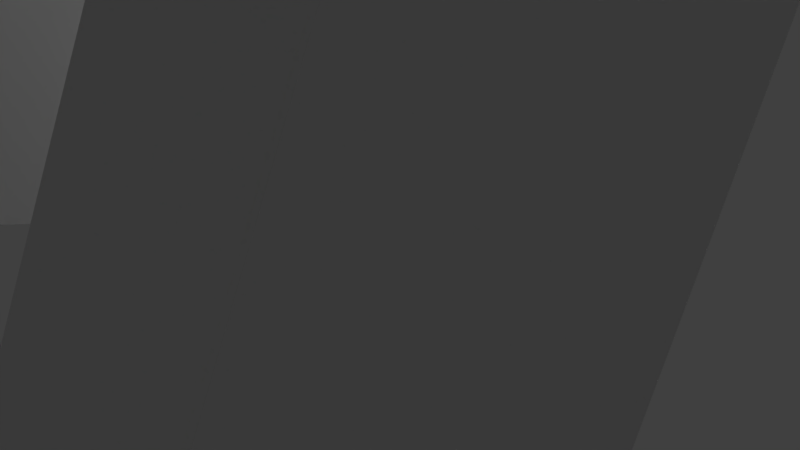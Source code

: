 # Source: compost.blend  (saved by Blender 2.79.0; exported with 4.5.12 LTS)
import bpy
from mathutils import Matrix  # noqa: F401  (used for matrix-valued properties, if any)

bpy.ops.wm.read_factory_settings(use_empty=True)
scene = bpy.context.scene
scene.name = 'Scene'

# ---- collections
col_collection_1 = bpy.data.collections.new('Collection 1'); scene.collection.children.link(col_collection_1)

# ---- materials (node trees are filled in below, after node groups)
mat_material = bpy.data.materials.new('Material')
mat_material.alpha_threshold = 0.0
mat_material.use_transparent_shadow = False
mat_material.roughness = 0.5
mat_material.line_color = (0.0, 0.0, 0.0, 1.0)
mat_material_001 = bpy.data.materials.new('Material.001')
mat_material_001.alpha_threshold = 0.0
mat_material_001.use_transparent_shadow = False
mat_material_001.roughness = 0.5
mat_material_001.line_color = (0.0, 0.0, 0.0, 1.0)

# ---- material node trees

# ---- world
world_world = bpy.data.worlds.new('World'); scene.world = world_world
world_world.color = (0.05088, 0.05088, 0.05088)
world_world.use_sun_shadow = False
world_world.sun_shadow_jitter_overblur = 0.0
world_world.cycles.sampling_method = 'MANUAL'

# ---- cameras
cam_camera = bpy.data.cameras.new('Camera')
cam_camera.clip_end = 100.0
cam_camera.lens = 35.0
cam_camera.sensor_width = 32.0
cam_camera.sensor_height = 18.0
cam_camera.ortho_scale = 7.314
cam_camera.dof.focus_distance = 0.0
cam_camera.dof.aperture_fstop = 128.0

# ---- lights
light_lamp = bpy.data.lights.new('Lamp', 'POINT')
light_lamp.transmission_factor = 0.0
light_lamp.cutoff_distance = 30.0
light_lamp.energy = 100.0
light_lamp.shadow_buffer_clip_start = 1.001
light_lamp.shadow_soft_size = 0.1
light_lamp.shadow_maximum_resolution = 0.006
light_lamp.use_absolute_resolution = True

# ---- meshes
me_cylinder = bpy.data.meshes.new('Cylinder')
me_cylinder.from_pydata([(0.0, 1.0, -1.0), (0.0, 1.0, 1.0), (0.1951, 0.9808, -1.0), (0.1951, 0.9808, 1.0), (0.3827, 0.9239, -1.0), (0.3827, 0.9239, 1.0), (0.5556, 0.8315, -1.0), (0.5556, 0.8315, 1.0), (0.7071, 0.7071, -1.0), (0.7071, 0.7071, 1.0), (0.8315, 0.5556, -1.0), (0.8315, 0.5556, 1.0), (0.9239, 0.3827, -1.0), (0.9239, 0.3827, 1.0), (0.9808, 0.1951, -1.0), (0.9808, 0.1951, 1.0), (1.0, 7.55e-08, -1.0), (1.0, 7.55e-08, 1.0), (0.9808, -0.1951, -1.0), (0.9808, -0.1951, 1.0), (0.9239, -0.3827, -1.0), (0.9239, -0.3827, 1.0), (0.8315, -0.5556, -1.0), (0.8315, -0.5556, 1.0), (0.7071, -0.7071, -1.0), (0.7071, -0.7071, 1.0), (0.5556, -0.8315, -1.0), (0.5556, -0.8315, 1.0), (0.3827, -0.9239, -1.0), (0.3827, -0.9239, 1.0), (0.1951, -0.9808, -1.0), (0.1951, -0.9808, 1.0), (-3.258e-07, -1.0, -1.0), (-3.258e-07, -1.0, 1.0), (-0.1951, -0.9808, -1.0), (-0.1951, -0.9808, 1.0), (-0.3827, -0.9239, -1.0), (-0.3827, -0.9239, 1.0), (-0.5556, -0.8315, -1.0), (-0.5556, -0.8315, 1.0), (-0.7071, -0.7071, -1.0), (-0.7071, -0.7071, 1.0), (-0.8315, -0.5556, -1.0), (-0.8315, -0.5556, 1.0), (-0.9239, -0.3827, -1.0), (-0.9239, -0.3827, 1.0), (-0.9808, -0.1951, -1.0), (-0.9808, -0.1951, 1.0), (-1.0, 9.656e-07, -1.0), (-1.0, 9.656e-07, 1.0), (-0.9808, 0.1951, -1.0), (-0.9808, 0.1951, 1.0), (-0.9239, 0.3827, -1.0), (-0.9239, 0.3827, 1.0), (-0.8315, 0.5556, -1.0), (-0.8315, 0.5556, 1.0), (-0.7071, 0.7071, -1.0), (-0.7071, 0.7071, 1.0), (-0.5556, 0.8315, -1.0), (-0.5556, 0.8315, 1.0), (-0.3827, 0.9239, -1.0), (-0.3827, 0.9239, 1.0), (-0.1951, 0.9808, -1.0), (-0.1951, 0.9808, 1.0)], [], [(0, 1, 3, 2), (2, 3, 5, 4), (4, 5, 7, 6), (6, 7, 9, 8), (8, 9, 11, 10), (10, 11, 13, 12), (12, 13, 15, 14), (14, 15, 17, 16), (16, 17, 19, 18), (18, 19, 21, 20), (20, 21, 23, 22), (22, 23, 25, 24), (24, 25, 27, 26), (26, 27, 29, 28), (28, 29, 31, 30), (30, 31, 33, 32), (32, 33, 35, 34), (34, 35, 37, 36), (36, 37, 39, 38), (38, 39, 41, 40), (40, 41, 43, 42), (42, 43, 45, 44), (44, 45, 47, 46), (46, 47, 49, 48), (48, 49, 51, 50), (50, 51, 53, 52), (52, 53, 55, 54), (54, 55, 57, 56), (56, 57, 59, 58), (58, 59, 61, 60), (3, 1, 63, 61, 59, 57, 55, 53, 51, 49, 47, 45, 43, 41, 39, 37, 35, 33, 31, 29, 27, 25, 23, 21, 19, 17, 15, 13, 11, 9, 7, 5), (60, 61, 63, 62), (62, 63, 1, 0), (0, 2, 4, 6, 8, 10, 12, 14, 16, 18, 20, 22, 24, 26, 28, 30, 32, 34, 36, 38, 40, 42, 44, 46, 48, 50, 52, 54, 56, 58, 60, 62)])
me_cylinder.use_remesh_preserve_volume = False
me_cylinder.use_remesh_preserve_attributes = False
me_cylinder.use_mirror_vertex_groups = False
me_cylinder.update()
me_cube = bpy.data.meshes.new('Cube')
me_cube.from_pydata([(1.0, 1.0, -1.0), (1.0, -1.0, -1.0), (-1.0, -1.0, -1.0), (-1.0, 1.0, -1.0), (1.0, 1.0, 1.0), (1.0, -1.0, 1.0), (-1.0, -1.0, 1.0), (-1.0, 1.0, 1.0)], [], [(0, 1, 2, 3), (4, 7, 6, 5), (0, 4, 5, 1), (1, 5, 6, 2), (2, 6, 7, 3), (4, 0, 3, 7)])
me_cube.materials.append(mat_material)
me_cube.use_remesh_preserve_volume = False
me_cube.use_remesh_preserve_attributes = False
me_cube.use_mirror_vertex_groups = False
me_cube.update()
me_cylinder_001 = bpy.data.meshes.new('Cylinder.001')
me_cylinder_001.from_pydata([(0.0, 1.0, -1.0), (0.0, 1.0, 1.0), (0.1951, 0.9808, -1.0), (0.1951, 0.9808, 1.0), (0.3827, 0.9239, -1.0), (0.3827, 0.9239, 1.0), (0.5556, 0.8315, -1.0), (0.5556, 0.8315, 1.0), (0.7071, 0.7071, -1.0), (0.7071, 0.7071, 1.0), (0.8315, 0.5556, -1.0), (0.8315, 0.5556, 1.0), (0.9239, 0.3827, -1.0), (0.9239, 0.3827, 1.0), (0.9808, 0.1951, -1.0), (0.9808, 0.1951, 1.0), (1.0, 7.55e-08, -1.0), (1.0, 7.55e-08, 1.0), (0.9808, -0.1951, -1.0), (0.9808, -0.1951, 1.0), (0.9239, -0.3827, -1.0), (0.9239, -0.3827, 1.0), (0.8315, -0.5556, -1.0), (0.8315, -0.5556, 1.0), (0.7071, -0.7071, -1.0), (0.7071, -0.7071, 1.0), (0.5556, -0.8315, -1.0), (0.5556, -0.8315, 1.0), (0.3827, -0.9239, -1.0), (0.3827, -0.9239, 1.0), (0.1951, -0.9808, -1.0), (0.1951, -0.9808, 1.0), (-3.258e-07, -1.0, -1.0), (-3.258e-07, -1.0, 1.0), (-0.1951, -0.9808, -1.0), (-0.1951, -0.9808, 1.0), (-0.3827, -0.9239, -1.0), (-0.3827, -0.9239, 1.0), (-0.5556, -0.8315, -1.0), (-0.5556, -0.8315, 1.0), (-0.7071, -0.7071, -1.0), (-0.7071, -0.7071, 1.0), (-0.8315, -0.5556, -1.0), (-0.8315, -0.5556, 1.0), (-0.9239, -0.3827, -1.0), (-0.9239, -0.3827, 1.0), (-0.9808, -0.1951, -1.0), (-0.9808, -0.1951, 1.0), (-1.0, 9.656e-07, -1.0), (-1.0, 9.656e-07, 1.0), (-0.9808, 0.1951, -1.0), (-0.9808, 0.1951, 1.0), (-0.9239, 0.3827, -1.0), (-0.9239, 0.3827, 1.0), (-0.8315, 0.5556, -1.0), (-0.8315, 0.5556, 1.0), (-0.7071, 0.7071, -1.0), (-0.7071, 0.7071, 1.0), (-0.5556, 0.8315, -1.0), (-0.5556, 0.8315, 1.0), (-0.3827, 0.9239, -1.0), (-0.3827, 0.9239, 1.0), (-0.1951, 0.9808, -1.0), (-0.1951, 0.9808, 1.0)], [], [(0, 1, 3, 2), (2, 3, 5, 4), (4, 5, 7, 6), (6, 7, 9, 8), (8, 9, 11, 10), (10, 11, 13, 12), (12, 13, 15, 14), (14, 15, 17, 16), (16, 17, 19, 18), (18, 19, 21, 20), (20, 21, 23, 22), (22, 23, 25, 24), (24, 25, 27, 26), (26, 27, 29, 28), (28, 29, 31, 30), (30, 31, 33, 32), (32, 33, 35, 34), (34, 35, 37, 36), (36, 37, 39, 38), (38, 39, 41, 40), (40, 41, 43, 42), (42, 43, 45, 44), (44, 45, 47, 46), (46, 47, 49, 48), (48, 49, 51, 50), (50, 51, 53, 52), (52, 53, 55, 54), (54, 55, 57, 56), (56, 57, 59, 58), (58, 59, 61, 60), (3, 1, 63, 61, 59, 57, 55, 53, 51, 49, 47, 45, 43, 41, 39, 37, 35, 33, 31, 29, 27, 25, 23, 21, 19, 17, 15, 13, 11, 9, 7, 5), (60, 61, 63, 62), (62, 63, 1, 0), (0, 2, 4, 6, 8, 10, 12, 14, 16, 18, 20, 22, 24, 26, 28, 30, 32, 34, 36, 38, 40, 42, 44, 46, 48, 50, 52, 54, 56, 58, 60, 62)])
me_cylinder_001.use_remesh_preserve_volume = False
me_cylinder_001.use_remesh_preserve_attributes = False
me_cylinder_001.use_mirror_vertex_groups = False
me_cylinder_001.update()
me_cube_001 = bpy.data.meshes.new('Cube.001')
me_cube_001.from_pydata([(1.0, 1.0, -1.0), (1.0, -1.0, -1.0), (-1.0, -1.0, -1.0), (-1.0, 1.0, -1.0), (1.0, 1.0, 1.0), (1.0, -1.0, 1.0), (-1.0, -1.0, 1.0), (-1.0, 1.0, 1.0)], [], [(0, 1, 2, 3), (4, 7, 6, 5), (0, 4, 5, 1), (1, 5, 6, 2), (2, 6, 7, 3), (4, 0, 3, 7)])
me_cube_001.materials.append(mat_material_001)
me_cube_001.use_remesh_preserve_volume = False
me_cube_001.use_remesh_preserve_attributes = False
me_cube_001.use_mirror_vertex_groups = False
me_cube_001.update()

# ---- objects
ob_cylinder = bpy.data.objects.new('Cylinder', me_cylinder)
ob_cube = bpy.data.objects.new('Cube', me_cube)
ob_lamp = bpy.data.objects.new('Lamp', light_lamp)
ob_camera = bpy.data.objects.new('Camera', cam_camera)
ob_cylinder_001 = bpy.data.objects.new('Cylinder.001', me_cylinder_001)
ob_cube_001 = bpy.data.objects.new('Cube.001', me_cube_001)

# ---- transforms, parenting, visibility, modifiers, constraints
ob_cylinder.location = (-16.93, 0.0, 12.66)
ob_cylinder.rotation_euler = (-0.0, 1.571, 0.0)
ob_cylinder.scale = (11.5, 11.5, 17.25)
ob_cylinder.lineart.crease_threshold = 0.0
ob_cube.location = (4.554, -5.0, 0.0)
ob_cube.rotation_euler = (1.923e-08, 0.419, 1.571)
ob_cube.scale = (1.75, 0.75, 20.0)
ob_cube.lock_rotations_4d = False
ob_cube.empty_display_type = 'ARROWS'
ob_cube.lineart.crease_threshold = 0.0
ob_lamp.location = (4.076, 1.005, 5.904)
ob_lamp.rotation_euler = (0.6503, 0.05522, 1.866)
ob_lamp.lock_rotations_4d = False
ob_lamp.empty_display_type = 'ARROWS'
ob_lamp.color = (0.0, 0.0, 0.0, 0.0)
ob_lamp.lineart.crease_threshold = 0.0
ob_camera.location = (7.481, -6.508, 5.344)
ob_camera.rotation_euler = (1.109, 0.0, 0.8149)
ob_camera.lock_rotations_4d = False
ob_camera.empty_display_type = 'ARROWS'
ob_camera.color = (0.0, 0.0, 0.0, 0.0)
ob_camera.display_type = 'WIRE'
ob_camera.lineart.crease_threshold = 0.0
ob_cylinder_001.location = (-16.93, 0.0, 12.66)
ob_cylinder_001.rotation_euler = (-0.0, 1.571, 0.0)
ob_cylinder_001.scale = (0.4795, 0.4795, 26.11)
ob_cylinder_001.lineart.crease_threshold = 0.0
ob_cube_001.location = (6.152, 5.0, 0.0)
ob_cube_001.rotation_euler = (-2.291e-08, -0.4312, 1.571)
ob_cube_001.scale = (1.75, 0.75, 20.0)
ob_cube_001.lock_rotations_4d = False
ob_cube_001.empty_display_type = 'ARROWS'
ob_cube_001.lineart.crease_threshold = 0.0

# ---- collection membership
col_collection_1.objects.link(ob_cylinder)
col_collection_1.objects.link(ob_cube)
col_collection_1.objects.link(ob_lamp)
col_collection_1.objects.link(ob_camera)
col_collection_1.objects.link(ob_cylinder_001)
col_collection_1.objects.link(ob_cube_001)

# ---- scene / render settings (as saved in the file)
scene.camera = ob_camera
scene.frame_start = 1; scene.frame_end = 250; scene.frame_set(1)
scene.render.engine = 'BLENDER_EEVEE_NEXT'
scene.render.resolution_percentage = 50
scene.render.dither_intensity = 0.0
scene.cycles.use_denoising = False
scene.cycles.samples = 128
scene.cycles.sampling_pattern = 'TABULATED_SOBOL'
scene.cycles.use_adaptive_sampling = False
scene.cycles.use_light_tree = False
scene.cycles.blur_glossy = 0.0
scene.cycles.sample_clamp_indirect = 0.0
scene.view_settings.view_transform = 'Standard'
bpy.context.view_layer.update()
